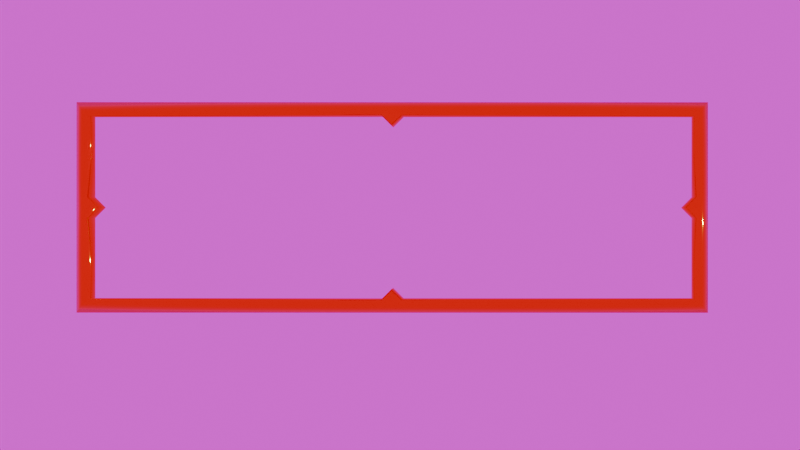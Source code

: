 # Source: frame.blend  (saved by Blender 4.1.3; exported with 4.5.12 LTS)
import bpy
from mathutils import Matrix  # noqa: F401  (used for matrix-valued properties, if any)

bpy.ops.wm.read_factory_settings(use_empty=True)
scene = bpy.context.scene
scene.name = 'Scene'

# ---- collections
col_collection = bpy.data.collections.new('Collection'); scene.collection.children.link(col_collection)

# ---- images (referenced by path relative to the original .blend; pixels are not part of the script)
import os
ASSET_DIR = os.environ.get("B2B_ASSET_DIR", "")  # directory of the original .blend (textures are referenced by path, not embedded)
HERE = os.path.dirname(os.path.abspath(__file__))  # packed textures are extracted next to this script under _unpacked/

def load_image(name, relpath, width, height, colorspace="sRGB"):
    """Load a texture the original file referenced (path relative to the .blend, or extracted next to this script)."""
    p = next((c for c in (os.path.join(HERE, relpath), os.path.join(ASSET_DIR, relpath)) if relpath and os.path.exists(c)), "")
    if p:
        img = bpy.data.images.load(p, check_existing=True)
        img.name = name
    else:  # same state as the original file: an image datablock whose file is absent (Cycles renders it pink)
        img = bpy.data.images.new(name, width, height)
        img.source = "FILE"
        img.filepath = "//" + (relpath or name)
    img.colorspace_settings.name = colorspace
    return img
img_forest_exr = load_image('forest.exr', 'forest.exr', 1024, 1024, 'Linear Rec.709')

# ---- materials (node trees are filled in below, after node groups)
mat_material = bpy.data.materials.new('Material')
mat_material.alpha_threshold = 0.0
mat_material.use_transparent_shadow = False
mat_material.roughness = 0.5
mat_material.line_color = (0.0, 0.0, 0.0, 1.0)
mat_material_001 = bpy.data.materials.new('Material.001')
mat_material_001.use_transparent_shadow = False

# ---- material node trees
mat_material.use_nodes = True; mat_material.node_tree.nodes.clear()
_N = mat_material.node_tree.nodes; _L = mat_material.node_tree.links
n0 = _N.new('ShaderNodeOutputMaterial'); n0.name = 'Material Output'; n0.location = (300, 300)
n1 = _N.new('ShaderNodeBsdfPrincipled'); n1.name = 'Principled BSDF'; n1.location = (10, 300)
n1.inputs[0].default_value = (0.8041, 0.6518, 0.003982, 1.0)
n1.inputs[1].default_value = 1.0
n1.inputs[2].default_value = 0.07273
n1.inputs[3].default_value = 1.45
_L.new(n1.outputs[0], n0.inputs[0])
n0.is_active_output = True
mat_material_001.use_nodes = True; mat_material_001.node_tree.nodes.clear()
_N = mat_material_001.node_tree.nodes; _L = mat_material_001.node_tree.links
n0 = _N.new('ShaderNodeBsdfPrincipled'); n0.name = 'Principled BSDF'; n0.location = (10, 300)
n0.inputs[0].default_value = (0.02016, 0.0, 0.801, 1.0)
n0.inputs[2].default_value = 0.0
n0.inputs[3].default_value = 1.45
n0.inputs[26].default_value = (0.8674, 1.0, 0.8995, 1.0)
n0.inputs[27].default_value = (0.0, 0.0006004, 1.0, 1.0)
n0.inputs[28].default_value = 9.9
n1 = _N.new('ShaderNodeOutputMaterial'); n1.name = 'Material Output'; n1.location = (300, 300)
_L.new(n0.outputs[0], n1.inputs[0])
n1.is_active_output = True

# ---- world
world_world = bpy.data.worlds.new('World'); scene.world = world_world
world_world.use_nodes = True; world_world.node_tree.nodes.clear()
_N = world_world.node_tree.nodes; _L = world_world.node_tree.links
n0 = _N.new('ShaderNodeOutputWorld'); n0.name = 'World Output'; n0.location = (300, 300)
n1 = _N.new('ShaderNodeBackground'); n1.name = 'Background'; n1.location = (10, 300)
n2 = _N.new('ShaderNodeTexEnvironment'); n2.name = 'Environment Texture'; n2.location = (-280, 280)
n2.image = img_forest_exr
_L.new(n1.outputs[0], n0.inputs[0])
_L.new(n2.outputs[0], n1.inputs[0])
n0.is_active_output = True
world_world.color = (0.05088, 0.05088, 0.05088)
world_world.use_sun_shadow = False
world_world.sun_shadow_jitter_overblur = 0.0

# ---- cameras
cam_camera = bpy.data.cameras.new('Camera')
cam_camera.clip_end = 100.0
cam_camera.lens = 41.0
cam_camera.ortho_scale = 7.314
cam_camera.shift_x = -0.1

# ---- lights
light_light = bpy.data.lights.new('Light', 'POINT')
light_light.transmission_factor = 0.0
light_light.use_soft_falloff = False
light_light.energy = 1000.0
light_light.shadow_soft_size = 0.3638
light_light.shadow_maximum_resolution = 0.006
light_light.use_absolute_resolution = True
light_sun = bpy.data.lights.new('Sun', 'SPOT')
light_sun.color = (0.8365, 0.0, 1.0)
light_sun.transmission_factor = 0.0
light_sun.energy = 472.6
light_sun.shadow_maximum_resolution = 0.006
light_sun.use_absolute_resolution = True
light_sun.spot_size = 0.1279
light_sun.use_soft_falloff = False

# ---- meshes
me_cube = bpy.data.meshes.new('Cube')
me_cube.from_pydata([(0.8711, 2.871, 0.2), (1.0, 3.0, 0.0), (0.7711, 0.0, 0.2), (1.0, 0.0, 0.0), (0.0, 2.771, 0.2), (0.0, 3.0, 0.0), (0.7711, 0.0, -1.49e-08), (0.8711, 2.871, -1.49e-08), (0.0, 2.771, -1.49e-08), (0.1, 2.871, 0.2), (0.1, 2.871, -1.49e-08), (0.8711, 0.1, 0.2), (0.8711, 0.1, -1.49e-08), (1.0, 0.0, 0.1192), (0.9192, 0.0, 0.2), (1.0, 3.0, 0.1192), (0.9192, 2.919, 0.2), (0.0, 2.919, 0.2), (0.0, 3.0, 0.1192)], [], [(0, 11, 2, 14, 16), (4, 9, 0, 16, 17), (5, 18, 15, 1), (9, 4, 8, 10), (11, 0, 7, 12), (0, 9, 10, 7), (2, 11, 12, 6), (16, 14, 13, 15), (17, 16, 15, 18), (1, 15, 13, 3)])
me_cube.polygons.foreach_set('use_smooth', [True] * 10)
_uv = me_cube.uv_layers.new(name='UVMap')
_uv.uv.foreach_set('vector', [0.6572, 0.5107, 0.6572, 0.625, 0.6572, 0.7393, 0.6364, 0.7462, 0.6452, 0.5067, 0.8428, 0.5107, 0.75, 0.5107, 0.6572, 0.5107, 0.6452, 0.5067, 0.8636, 0.5038, 0.375, 0.25, 0.524, 0.25, 0.524, 0.5, 0.375, 0.5, 0.75, 0.5107, 0.8428, 0.5107, 0.8428, 0.5107, 0.75, 0.5107, 0.6572, 0.625, 0.6572, 0.5107, 0.6572, 0.5107, 0.6572, 0.625, 0.6572, 0.5107, 0.75, 0.5107, 0.75, 0.5107, 0.6572, 0.5107, 0.6572, 0.7393, 0.6572, 0.625, 0.6572, 0.625, 0.6572, 0.7393, 0.6452, 0.5067, 0.6364, 0.7462, 0.524, 0.75, 0.524, 0.5, 0.625, 0.25, 0.625, 0.4798, 0.524, 0.5, 0.524, 0.25, 0.375, 0.5, 0.524, 0.5, 0.524, 0.75, 0.375, 0.75])
me_cube.materials.append(mat_material)
me_cube.use_mirror_vertex_groups = False
me_cube.update()
me_plane = bpy.data.meshes.new('Plane')
me_plane.from_pydata([(-1.0, -1.0, 0.0), (1.0, -1.0, 0.0), (-1.0, 1.0, 0.0), (1.0, 1.0, 0.0)], [], [(0, 1, 3, 2)])
_uv = me_plane.uv_layers.new(name='UVMap')
_uv.uv.foreach_set('vector', [0.0, 0.0, 1.0, 0.0, 1.0, 1.0, 0.0, 1.0])
me_plane.materials.append(mat_material_001)
me_plane.update()

# ---- objects
ob_cube = bpy.data.objects.new('Cube', me_cube)
ob_light = bpy.data.objects.new('Light', light_light)
ob_camera = bpy.data.objects.new('Camera', cam_camera)
ob_plane = bpy.data.objects.new('Plane', me_plane)
ob_sun = bpy.data.objects.new('Sun', light_sun)

# ---- transforms, parenting, visibility, modifiers, constraints
ob_cube.location = (0.0, 0.0, 0.0)
ob_cube.lock_rotations_4d = False
ob_cube.empty_display_type = 'ARROWS'
ob_cube.lineart.crease_threshold = 0.0
_m = ob_cube.modifiers.new('Mirror', 'MIRROR')
_m.use_axis = (True, True, False)
_m.use_clip = True
ob_light.location = (1.991, 15.34, 4.5)
ob_light.rotation_euler = (0.6503, 0.05522, 1.866)
ob_light.lock_rotations_4d = False
ob_light.empty_display_type = 'ARROWS'
ob_light.color = (0.0, 0.0, 0.0, 0.0)
ob_light.lineart.crease_threshold = 0.0
ob_camera.location = (0.1665, 0.834, 8.776)
ob_camera.rotation_euler = (0.0, -0.0, 1.571)
ob_camera.scale = (1.0, 1.0, 1.0)
ob_camera.lock_rotations_4d = False
ob_camera.empty_display_type = 'ARROWS'
ob_camera.color = (0.0, 0.0, 0.0, 0.0)
ob_camera.display_type = 'WIRE'
ob_camera.lineart.crease_threshold = 0.0
ob_plane.location = (0.0, 0.0, 0.1)
ob_plane.scale = (1.0, 3.0, 1.0)
ob_plane.hide_render = True
ob_sun.location = (-0.5127, 0.0, 7.885)
ob_sun.rotation_euler = (-0.07306, -0.1767, 0.002493)

# ---- collection membership
col_collection.objects.link(ob_cube)
col_collection.objects.link(ob_light)
col_collection.objects.link(ob_camera)
col_collection.objects.link(ob_plane)
col_collection.objects.link(ob_sun)

# ---- scene / render settings (as saved in the file)
scene.camera = ob_camera
scene.frame_start = 1; scene.frame_end = 250; scene.frame_set(25)
scene.render.engine = 'BLENDER_EEVEE_NEXT'
scene.render.film_transparent = True
scene.cycles.sampling_pattern = 'TABULATED_SOBOL'
bpy.context.view_layer.update()
